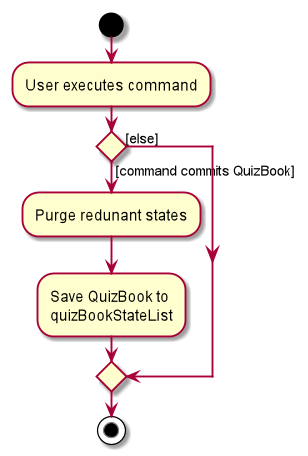

The diagram above was rendered by PlantUML. Its source (embedded in the PNG):
@startuml
start
:User executes command;


if () then ([command commits QuizBook])
    :Purge redunant states;
    :Save QuizBook to
    quizBookStateList;
else ([else])
endif
stop
@enduml